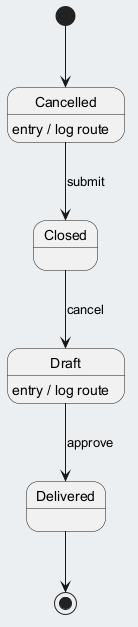

The diagram above was rendered by PlantUML. Its source (embedded in the PNG):
@startuml
skinparam backgroundColor #ECEFF1
skinparam classBackgroundColor #FFFFFF
skinparam classBorderColor #455A64
[*] --> Cancelled
Cancelled --> Closed : submit
Cancelled : entry / log route
Closed --> Draft : cancel
Draft --> Delivered : approve
Draft : entry / log route
Delivered --> [*]
@enduml